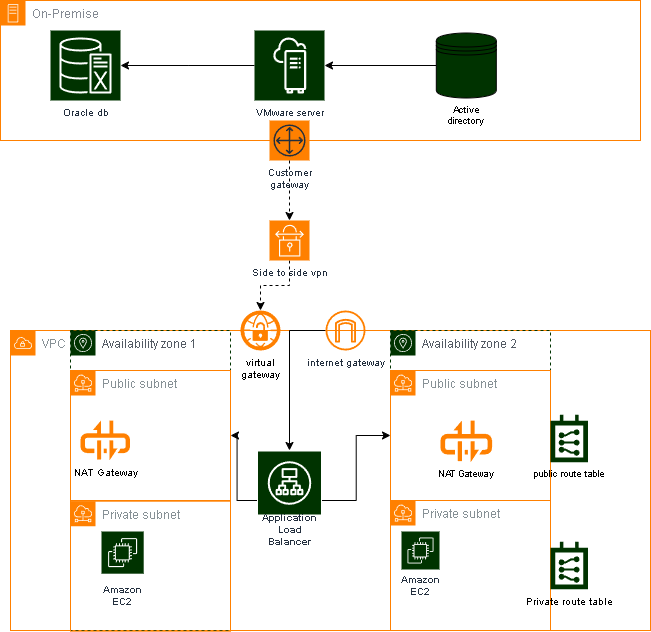

The diagram above was exported from draw.io. Its source (the exported page's mxGraphModel, read from the mxfile embedded in the PNG):
<mxGraphModel dx="1234" dy="689" grid="1" gridSize="10" guides="1" tooltips="1" connect="1" arrows="1" fold="1" page="1" pageScale="1" pageWidth="850" pageHeight="1100" math="0" shadow="0">
  <root>
    <mxCell id="0" />
    <mxCell id="1" parent="0" />
    <mxCell id="NayhxcJrxnbI5mqXApkb-1" value="On-Premise" style="sketch=0;outlineConnect=0;gradientColor=none;html=1;whiteSpace=wrap;fontSize=12;fontStyle=0;shape=mxgraph.aws4.group;grIcon=mxgraph.aws4.group_on_premise;strokeColor=#FF8000;fillColor=none;verticalAlign=top;align=left;spacingLeft=30;fontColor=#858B94;dashed=0;" vertex="1" parent="1">
      <mxGeometry x="80" y="70" width="640" height="140" as="geometry" />
    </mxCell>
    <mxCell id="NayhxcJrxnbI5mqXApkb-2" value="VPC" style="sketch=0;outlineConnect=0;gradientColor=none;html=1;whiteSpace=wrap;fontSize=12;fontStyle=0;shape=mxgraph.aws4.group;grIcon=mxgraph.aws4.group_vpc;strokeColor=#FF8000;fillColor=none;verticalAlign=top;align=left;spacingLeft=30;fontColor=#879196;dashed=0;movable=0;resizable=0;rotatable=0;deletable=0;editable=0;locked=1;connectable=0;" vertex="1" parent="1">
      <mxGeometry x="90" y="400" width="640" height="300" as="geometry" />
    </mxCell>
    <mxCell id="NayhxcJrxnbI5mqXApkb-3" value="Oracle db" style="sketch=0;points=[[0,0,0],[0.25,0,0],[0.5,0,0],[0.75,0,0],[1,0,0],[0,1,0],[0.25,1,0],[0.5,1,0],[0.75,1,0],[1,1,0],[0,0.25,0],[0,0.5,0],[0,0.75,0],[1,0.25,0],[1,0.5,0],[1,0.75,0]];outlineConnect=0;fontColor=#232F3E;fillColor=#003300;strokeColor=#ffffff;dashed=0;verticalLabelPosition=bottom;verticalAlign=top;align=center;html=1;fontSize=10;fontStyle=0;aspect=fixed;shape=mxgraph.aws4.resourceIcon;resIcon=mxgraph.aws4.oracle_database_at_aws;" vertex="1" parent="1">
      <mxGeometry x="130" y="100" width="70" height="70" as="geometry" />
    </mxCell>
    <mxCell id="NayhxcJrxnbI5mqXApkb-4" value="Availability zone 1" style="sketch=0;outlineConnect=0;gradientColor=none;html=1;whiteSpace=wrap;fontSize=12;fontStyle=0;shape=mxgraph.aws4.group;grIcon=mxgraph.aws4.group_availability_zone;strokeColor=#003300;fillColor=none;verticalAlign=top;align=left;spacingLeft=30;fontColor=#545B64;dashed=1;" vertex="1" parent="1">
      <mxGeometry x="150" y="400" width="160" height="300" as="geometry" />
    </mxCell>
    <mxCell id="NayhxcJrxnbI5mqXApkb-7" value="Availability zone 2" style="sketch=0;outlineConnect=0;gradientColor=none;html=1;whiteSpace=wrap;fontSize=12;fontStyle=0;shape=mxgraph.aws4.group;grIcon=mxgraph.aws4.group_availability_zone;strokeColor=#003300;fillColor=none;verticalAlign=top;align=left;spacingLeft=30;fontColor=#545B64;dashed=1;" vertex="1" parent="1">
      <mxGeometry x="470" y="400" width="160" height="300" as="geometry" />
    </mxCell>
    <mxCell id="NayhxcJrxnbI5mqXApkb-12" value="" style="edgeStyle=orthogonalEdgeStyle;rounded=0;orthogonalLoop=1;jettySize=auto;html=1;dashed=1;" edge="1" parent="1" source="NayhxcJrxnbI5mqXApkb-10" target="NayhxcJrxnbI5mqXApkb-11">
      <mxGeometry relative="1" as="geometry" />
    </mxCell>
    <mxCell id="NayhxcJrxnbI5mqXApkb-10" value="Customer&#10;gateway" style="sketch=0;outlineConnect=0;fontColor=#232F3E;gradientColor=none;strokeColor=#232F3E;fillColor=#FF8000;dashed=0;verticalLabelPosition=bottom;verticalAlign=top;align=center;html=1;fontSize=10;fontStyle=0;aspect=fixed;shape=mxgraph.aws4.resourceIcon;resIcon=mxgraph.aws4.customer_gateway;" vertex="1" parent="1">
      <mxGeometry x="349" y="190" width="40" height="40" as="geometry" />
    </mxCell>
    <mxCell id="NayhxcJrxnbI5mqXApkb-14" value="" style="edgeStyle=orthogonalEdgeStyle;rounded=0;orthogonalLoop=1;jettySize=auto;html=1;dashed=1;" edge="1" parent="1" source="NayhxcJrxnbI5mqXApkb-11" target="NayhxcJrxnbI5mqXApkb-13">
      <mxGeometry relative="1" as="geometry" />
    </mxCell>
    <mxCell id="NayhxcJrxnbI5mqXApkb-11" value="Side to side vpn" style="sketch=0;points=[[0,0,0],[0.25,0,0],[0.5,0,0],[0.75,0,0],[1,0,0],[0,1,0],[0.25,1,0],[0.5,1,0],[0.75,1,0],[1,1,0],[0,0.25,0],[0,0.5,0],[0,0.75,0],[1,0.25,0],[1,0.5,0],[1,0.75,0]];outlineConnect=0;fontColor=#232F3E;fillColor=#FF8000;strokeColor=#ffffff;dashed=0;verticalLabelPosition=bottom;verticalAlign=top;align=center;html=1;fontSize=10;fontStyle=0;aspect=fixed;shape=mxgraph.aws4.resourceIcon;resIcon=mxgraph.aws4.site_to_site_vpn;movable=1;resizable=1;rotatable=1;deletable=1;editable=1;locked=0;connectable=1;" vertex="1" parent="1">
      <mxGeometry x="349" y="290" width="40" height="40" as="geometry" />
    </mxCell>
    <mxCell id="NayhxcJrxnbI5mqXApkb-13" value="virtual&lt;div&gt;gateway&lt;/div&gt;" style="points=[];aspect=fixed;html=1;align=center;shadow=0;dashed=0;fillColor=#FF8000;strokeColor=none;shape=mxgraph.alibaba_cloud.vpn_gateway;fontSize=10;labelPosition=center;verticalLabelPosition=bottom;verticalAlign=top;" vertex="1" parent="1">
      <mxGeometry x="320" y="380" width="40" height="40" as="geometry" />
    </mxCell>
    <mxCell id="NayhxcJrxnbI5mqXApkb-20" value="" style="edgeStyle=orthogonalEdgeStyle;rounded=0;orthogonalLoop=1;jettySize=auto;html=1;" edge="1" parent="1" source="NayhxcJrxnbI5mqXApkb-15">
      <mxGeometry relative="1" as="geometry">
        <mxPoint x="200" y="134.9999999999999" as="targetPoint" />
      </mxGeometry>
    </mxCell>
    <mxCell id="NayhxcJrxnbI5mqXApkb-15" value="VMware server" style="sketch=0;points=[[0,0,0],[0.25,0,0],[0.5,0,0],[0.75,0,0],[1,0,0],[0,1,0],[0.25,1,0],[0.5,1,0],[0.75,1,0],[1,1,0],[0,0.25,0],[0,0.5,0],[0,0.75,0],[1,0.25,0],[1,0.5,0],[1,0.75,0]];outlineConnect=0;fontColor=#232F3E;fillColor=#003300;strokeColor=#ffffff;dashed=0;verticalLabelPosition=bottom;verticalAlign=top;align=center;html=1;fontSize=10;fontStyle=0;aspect=fixed;shape=mxgraph.aws4.resourceIcon;resIcon=mxgraph.aws4.outposts;" vertex="1" parent="1">
      <mxGeometry x="334" y="100" width="70" height="70" as="geometry" />
    </mxCell>
    <mxCell id="NayhxcJrxnbI5mqXApkb-17" value="" style="edgeStyle=orthogonalEdgeStyle;rounded=0;orthogonalLoop=1;jettySize=auto;html=1;" edge="1" parent="1" source="NayhxcJrxnbI5mqXApkb-16" target="NayhxcJrxnbI5mqXApkb-15">
      <mxGeometry relative="1" as="geometry" />
    </mxCell>
    <mxCell id="NayhxcJrxnbI5mqXApkb-16" value="Active directory" style="shape=datastore;whiteSpace=wrap;html=1;fillColor=#003300;labelPosition=center;verticalLabelPosition=bottom;align=center;verticalAlign=top;fontSize=9;" vertex="1" parent="1">
      <mxGeometry x="515.8" y="102.5" width="60" height="65" as="geometry" />
    </mxCell>
    <mxCell id="NayhxcJrxnbI5mqXApkb-26" value="" style="edgeStyle=orthogonalEdgeStyle;rounded=0;orthogonalLoop=1;jettySize=auto;html=1;" edge="1" parent="1" source="NayhxcJrxnbI5mqXApkb-21" target="NayhxcJrxnbI5mqXApkb-23">
      <mxGeometry relative="1" as="geometry" />
    </mxCell>
    <mxCell id="NayhxcJrxnbI5mqXApkb-27" value="" style="edgeStyle=orthogonalEdgeStyle;rounded=0;orthogonalLoop=1;jettySize=auto;html=1;" edge="1" parent="1" source="NayhxcJrxnbI5mqXApkb-21" target="NayhxcJrxnbI5mqXApkb-25">
      <mxGeometry relative="1" as="geometry" />
    </mxCell>
    <mxCell id="NayhxcJrxnbI5mqXApkb-21" value="Application Load Balancer" style="sketch=0;outlineConnect=0;fontColor=#232F3E;gradientColor=none;strokeColor=#ffffff;fillColor=#003300;dashed=0;verticalLabelPosition=middle;verticalAlign=bottom;align=center;html=1;whiteSpace=wrap;fontSize=10;fontStyle=1;spacing=3;shape=mxgraph.aws4.productIcon;prIcon=mxgraph.aws4.application_load_balancer;" vertex="1" parent="1">
      <mxGeometry x="336.5" y="520" width="65" height="100" as="geometry" />
    </mxCell>
    <mxCell id="NayhxcJrxnbI5mqXApkb-22" value="Private subnet" style="sketch=0;outlineConnect=0;gradientColor=none;html=1;whiteSpace=wrap;fontSize=12;fontStyle=0;shape=mxgraph.aws4.group;grIcon=mxgraph.aws4.group_subnet;strokeColor=#FF8000;fillColor=none;verticalAlign=top;align=left;spacingLeft=30;fontColor=#879196;dashed=0;" vertex="1" parent="1">
      <mxGeometry x="150" y="570.7" width="160" height="130" as="geometry" />
    </mxCell>
    <mxCell id="NayhxcJrxnbI5mqXApkb-23" value="Public subnet" style="sketch=0;outlineConnect=0;gradientColor=none;html=1;whiteSpace=wrap;fontSize=12;fontStyle=0;shape=mxgraph.aws4.group;grIcon=mxgraph.aws4.group_subnet;strokeColor=#FF8000;fillColor=none;verticalAlign=top;align=left;spacingLeft=30;fontColor=#879196;dashed=0;" vertex="1" parent="1">
      <mxGeometry x="150" y="440" width="160" height="130" as="geometry" />
    </mxCell>
    <mxCell id="NayhxcJrxnbI5mqXApkb-24" value="Private subnet" style="sketch=0;outlineConnect=0;gradientColor=none;html=1;whiteSpace=wrap;fontSize=12;fontStyle=0;shape=mxgraph.aws4.group;grIcon=mxgraph.aws4.group_subnet;strokeColor=#FF8000;fillColor=none;verticalAlign=top;align=left;spacingLeft=30;fontColor=#879196;dashed=0;" vertex="1" parent="1">
      <mxGeometry x="470" y="570" width="160" height="130" as="geometry" />
    </mxCell>
    <mxCell id="NayhxcJrxnbI5mqXApkb-25" value="Public subnet" style="sketch=0;outlineConnect=0;gradientColor=none;html=1;whiteSpace=wrap;fontSize=12;fontStyle=0;shape=mxgraph.aws4.group;grIcon=mxgraph.aws4.group_subnet;strokeColor=#FF8000;fillColor=none;verticalAlign=top;align=left;spacingLeft=30;fontColor=#879196;dashed=0;" vertex="1" parent="1">
      <mxGeometry x="470" y="440" width="160" height="130" as="geometry" />
    </mxCell>
    <mxCell id="NayhxcJrxnbI5mqXApkb-28" value="NAT Gateway" style="points=[];aspect=fixed;html=1;align=center;shadow=0;dashed=0;fillColor=#FF8000;strokeColor=none;shape=mxgraph.alibaba_cloud.nat_gateway;labelPosition=center;verticalLabelPosition=bottom;verticalAlign=top;fontSize=10;" vertex="1" parent="1">
      <mxGeometry x="160" y="490" width="49.5" height="40" as="geometry" />
    </mxCell>
    <mxCell id="NayhxcJrxnbI5mqXApkb-30" value="NAT Gateway" style="points=[];aspect=fixed;html=1;align=center;shadow=0;dashed=0;fillColor=#FF8000;strokeColor=none;shape=mxgraph.alibaba_cloud.nat_gateway;labelPosition=center;verticalLabelPosition=bottom;verticalAlign=top;fontSize=9;" vertex="1" parent="1">
      <mxGeometry x="520" y="490" width="51.6" height="41.699999999999996" as="geometry" />
    </mxCell>
    <mxCell id="NayhxcJrxnbI5mqXApkb-31" value="Amazon EC2" style="sketch=0;outlineConnect=0;fontColor=#232F3E;gradientColor=none;strokeColor=#ffffff;fillColor=#003300;dashed=0;verticalLabelPosition=middle;verticalAlign=bottom;align=center;html=1;whiteSpace=wrap;fontSize=10;fontStyle=1;spacing=3;shape=mxgraph.aws4.productIcon;prIcon=mxgraph.aws4.ec2;" vertex="1" parent="1">
      <mxGeometry x="180" y="600" width="44.2" height="80" as="geometry" />
    </mxCell>
    <mxCell id="NayhxcJrxnbI5mqXApkb-32" value="Amazon EC2" style="sketch=0;outlineConnect=0;fontColor=#232F3E;gradientColor=none;strokeColor=#ffffff;fillColor=#003300;dashed=0;verticalLabelPosition=middle;verticalAlign=bottom;align=center;html=1;whiteSpace=wrap;fontSize=10;fontStyle=1;spacing=3;shape=mxgraph.aws4.productIcon;prIcon=mxgraph.aws4.ec2;" vertex="1" parent="1">
      <mxGeometry x="480" y="600" width="40" height="70" as="geometry" />
    </mxCell>
    <mxCell id="NayhxcJrxnbI5mqXApkb-42" value="" style="edgeStyle=orthogonalEdgeStyle;rounded=0;orthogonalLoop=1;jettySize=auto;html=1;" edge="1" parent="1" source="NayhxcJrxnbI5mqXApkb-41" target="NayhxcJrxnbI5mqXApkb-21">
      <mxGeometry relative="1" as="geometry" />
    </mxCell>
    <mxCell id="NayhxcJrxnbI5mqXApkb-41" value="internet gateway" style="sketch=0;outlineConnect=0;fontColor=#232F3E;gradientColor=none;fillColor=#FF8000;strokeColor=none;dashed=0;verticalLabelPosition=bottom;verticalAlign=top;align=center;html=1;fontSize=10;fontStyle=0;aspect=fixed;pointerEvents=1;shape=mxgraph.aws4.internet_gateway;" vertex="1" parent="1">
      <mxGeometry x="405" y="380" width="40" height="40" as="geometry" />
    </mxCell>
    <mxCell id="NayhxcJrxnbI5mqXApkb-48" value="public route table" style="points=[];aspect=fixed;html=1;align=center;shadow=0;dashed=0;fillColor=#003300;strokeColor=none;shape=mxgraph.alibaba_cloud.route_table;labelPosition=center;verticalLabelPosition=bottom;verticalAlign=top;fontSize=9;" vertex="1" parent="1">
      <mxGeometry x="630" y="484.3" width="37.5" height="47.400000000000006" as="geometry" />
    </mxCell>
    <mxCell id="NayhxcJrxnbI5mqXApkb-49" value="Private route table" style="points=[];aspect=fixed;html=1;align=center;shadow=0;dashed=0;fillColor=#003300;strokeColor=none;shape=mxgraph.alibaba_cloud.route_table;labelPosition=center;verticalLabelPosition=bottom;verticalAlign=top;fontSize=10;" vertex="1" parent="1">
      <mxGeometry x="630" y="611.3" width="37.5" height="47.400000000000006" as="geometry" />
    </mxCell>
  </root>
</mxGraphModel>